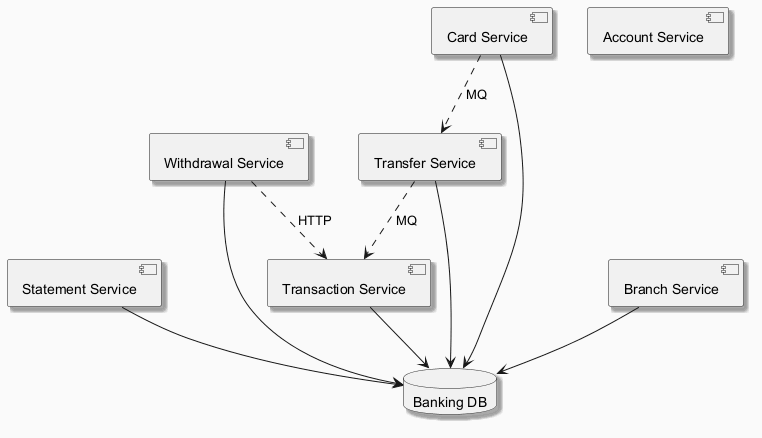

The diagram above was rendered by PlantUML. Its source (embedded in the PNG):
@startuml
skinparam backgroundColor #FAFAFA
skinparam classBackgroundColor #FFF3E0
skinparam classBorderColor #E65100
skinparam shadowing true
component "Transfer Service" as C_TransferService
component "Statement Service" as C_StatementService
component "Account Service" as C_AccountService
component "Withdrawal Service" as C_WithdrawalService
component "Card Service" as C_CardService
component "Branch Service" as C_BranchService
component "Transaction Service" as C_TransactionService
database "Banking DB" as DB_banking
C_TransferService --> DB_banking
C_StatementService --> DB_banking
C_WithdrawalService --> DB_banking
C_CardService --> DB_banking
C_BranchService --> DB_banking
C_TransactionService --> DB_banking
C_CardService ..> C_TransferService : MQ
C_WithdrawalService ..> C_TransactionService : HTTP
C_TransferService ..> C_TransactionService : MQ
@enduml